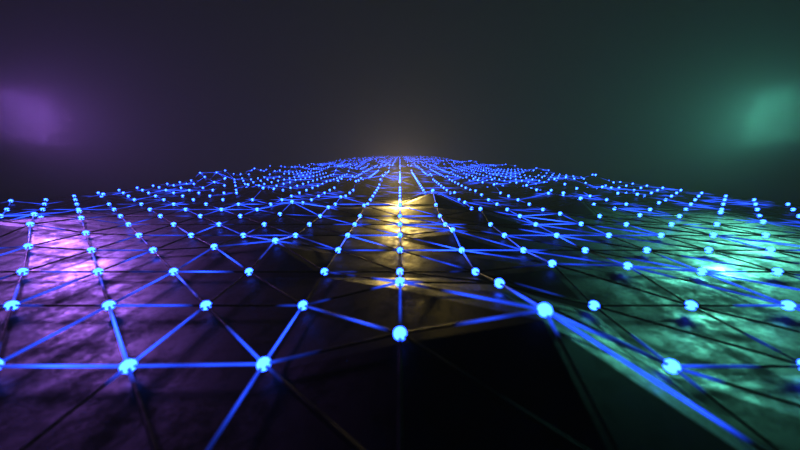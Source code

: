 # Source: sci-fi-waves.blend  (saved by Blender 3.2.14; exported with 4.5.12 LTS)
import bpy
from mathutils import Matrix  # noqa: F401  (used for matrix-valued properties, if any)

bpy.ops.wm.read_factory_settings(use_empty=True)
scene = bpy.context.scene
scene.name = 'Scene'

# ---- collections
col_collection = bpy.data.collections.new('Collection'); scene.collection.children.link(col_collection)

# ---- materials (node trees are filled in below, after node groups)
mat_metal = bpy.data.materials.new('metal')
mat_metal.use_transparent_shadow = False
mat_wire = bpy.data.materials.new('wire')
mat_wire.use_transparent_shadow = False
mat_inst = bpy.data.materials.new('inst')
mat_inst.use_transparent_shadow = False

# ---- node groups
ng_geometry_nodes = bpy.data.node_groups.new('Geometry Nodes', 'GeometryNodeTree')
_s = ng_geometry_nodes.interface.new_socket(name='Geometry', in_out='OUTPUT', socket_type='NodeSocketGeometry')
_s = ng_geometry_nodes.interface.new_socket(name='Geometry', in_out='INPUT', socket_type='NodeSocketGeometry')
ng_geometry_nodes.is_modifier = True
_N = ng_geometry_nodes.nodes; _L = ng_geometry_nodes.links
n0 = _N.new('GeometryNodeStoreNamedAttribute'); n0.name = 'Store Named Attribute.001'; n0.location = (-112, -265)
n0.data_type = 'FLOAT_VECTOR'
n0.domain = 'CORNER'
n0.inputs[2].default_value = 'UVMap'
n1 = _N.new('GeometryNodeStoreNamedAttribute'); n1.name = 'Store Named Attribute'; n1.location = (-623, 180)
n1.data_type = 'FLOAT_VECTOR'
n1.domain = 'CORNER'
n1.inputs[2].default_value = 'uv_map'
n2 = _N.new('GeometryNodeMeshToCurve'); n2.name = 'Mesh to Curve'; n2.location = (134, 96)
n3 = _N.new('GeometryNodeTriangulate'); n3.name = 'Triangulate'; n3.location = (-475, 184)
n4 = _N.new('GeometryNodeSetPosition'); n4.name = 'Set Position'; n4.location = (-200, 182)
n5 = _N.new('GeometryNodeMeshGrid'); n5.name = 'Grid'; n5.location = (-648, 180)
n5.inputs[0].default_value = 20.0
n5.inputs[1].default_value = 40.0
n5.inputs[2].default_value = 25
n5.inputs[3].default_value = 60
n6 = _N.new('ShaderNodeCombineXYZ'); n6.name = 'Combine XYZ'; n6.location = (-376, -10)
n7 = _N.new('ShaderNodeMapRange'); n7.name = 'Map Range'; n7.location = (-552, -15)
n7.inputs[1].default_value = 0.54
n7.inputs[2].default_value = 1.1
n7.inputs[4].default_value = 1.7
n8 = _N.new('GeometryNodeJoinGeometry'); n8.name = 'Join Geometry'; n8.location = (740, 65)
n9 = _N.new('NodeGroupOutput'); n9.name = 'Group Output'; n9.location = (954, 60)
n10 = _N.new('GeometryNodeSetMaterial'); n10.name = 'Set Material.001'; n10.location = (482, 79)
n10.inputs[2].default_value = mat_wire
n11 = _N.new('GeometryNodeSetMaterial'); n11.name = 'Set Material.002'; n11.location = (480, -100)
n11.inputs[2].default_value = mat_inst
n12 = _N.new('GeometryNodeCurveToMesh'); n12.name = 'Curve to Mesh'; n12.location = (302, 55)
n13 = _N.new('GeometryNodeSetPosition'); n13.name = 'Set Position.001'; n13.location = (-42, 68)
n13.inputs[3].default_value = (0.0, 0.0, 0.07)
n14 = _N.new('GeometryNodeInstanceOnPoints'); n14.name = 'Instance on Points'; n14.location = (136, -201)
n15 = _N.new('GeometryNodeMeshIcoSphere'); n15.name = 'Ico Sphere'; n15.location = (-137, -265)
n15.inputs[0].default_value = 0.04
n15.inputs[1].default_value = 3
n16 = _N.new('GeometryNodeSetShadeSmooth'); n16.name = 'Set Shade Smooth'; n16.location = (308, -176)
n17 = _N.new('GeometryNodeSetMaterial'); n17.name = 'Set Material'; n17.location = (483, 223)
n17.inputs[2].default_value = mat_metal
n18 = _N.new('ShaderNodeMix'); n18.name = 'Mix'; n18.location = (-772, -50)
n18.data_type = 'RGBA'
n18.inputs[0].default_value = 0.0
n19 = _N.new('GeometryNodeCurvePrimitiveCircle'); n19.name = 'Curve Circle'; n19.location = (133, -18)
n19.inputs[0].default_value = 5
n19.inputs[4].default_value = 0.01
n20 = _N.new('ShaderNodeTexNoise'); n20.name = 'Noise Texture.001'; n20.location = (-993, -267)
n20.noise_dimensions = '4D'
n20.inputs[1].default_value = 10.0
n20.inputs[2].default_value = 0.4
n21 = _N.new('ShaderNodeTexNoise'); n21.name = 'Noise Texture'; n21.location = (-992, -5)
n21.noise_dimensions = '4D'
n21.inputs[2].default_value = 0.4
n22 = _N.new('GeometryNodeInputNamedAttribute'); n22.name = 'Named Attribute'; n22.location = (277, 55)
n22.inputs[0].default_value = 'radius'
n23 = _N.new('GeometryNodeSwitch'); n23.name = 'Switch'; n23.location = (277, 55)
n23.input_type = 'FLOAT'
n23.inputs[1].default_value = 1.0
_L.new(n8.outputs[0], n9.inputs[0])
_L.new(n1.outputs[0], n3.inputs[0])
_L.new(n3.outputs[0], n4.inputs[0])
_L.new(n18.outputs[2], n7.inputs[0])
_L.new(n7.outputs[0], n6.inputs[2])
_L.new(n6.outputs[0], n4.inputs[3])
_L.new(n13.outputs[0], n2.inputs[0])
_L.new(n2.outputs[0], n12.inputs[0])
_L.new(n19.outputs[0], n12.inputs[1])
_L.new(n4.outputs[0], n13.inputs[0])
_L.new(n13.outputs[0], n14.inputs[0])
_L.new(n0.outputs[0], n14.inputs[2])
_L.new(n14.outputs[0], n16.inputs[0])
_L.new(n4.outputs[0], n17.inputs[0])
_L.new(n12.outputs[0], n10.inputs[0])
_L.new(n16.outputs[0], n11.inputs[0])
_L.new(n17.outputs[0], n8.inputs[0])
_L.new(n10.outputs[0], n8.inputs[0])
_L.new(n11.outputs[0], n8.inputs[0])
_L.new(n21.outputs[0], n18.inputs[6])
_L.new(n20.outputs[0], n18.inputs[7])
_L.new(n5.outputs[0], n1.inputs[0])
_L.new(n5.outputs[1], n1.inputs[3])
_L.new(n15.outputs[0], n0.inputs[0])
_L.new(n15.outputs[1], n0.inputs[3])
_L.new(n22.outputs[1], n23.inputs[0])
_L.new(n22.outputs[0], n23.inputs[2])
_L.new(n23.outputs[0], n12.inputs[2])
n9.is_active_output = True

# ---- material node trees
mat_metal.use_nodes = True; mat_metal.node_tree.nodes.clear()
_N = mat_metal.node_tree.nodes; _L = mat_metal.node_tree.links
n0 = _N.new('ShaderNodeBsdfPrincipled'); n0.name = 'Principled BSDF'; n0.location = (10, 300)
n0.distribution = 'GGX'
n0.subsurface_method = 'RANDOM_WALK_SKIN'
n0.inputs[0].default_value = (0.004391, 0.004391, 0.004391, 1.0)
n0.inputs[1].default_value = 1.0
n0.inputs[3].default_value = 1.45
n0.inputs[27].default_value = (0.0, 0.0, 0.0, 1.0)
n0.inputs[28].default_value = 1.0
n1 = _N.new('ShaderNodeOutputMaterial'); n1.name = 'Material Output'; n1.location = (300, 300)
n2 = _N.new('ShaderNodeTexNoise'); n2.name = 'Noise Texture'; n2.location = (-494, 45)
n2.inputs[2].default_value = 1.5
n2.inputs[3].default_value = 10.0
n2.inputs[4].default_value = 0.9
n3 = _N.new('ShaderNodeTexCoord'); n3.name = 'Texture Coordinate'; n3.location = (-939, 6)
n4 = _N.new('ShaderNodeMapping'); n4.name = 'Mapping'; n4.location = (-724, 62)
n5 = _N.new('ShaderNodeValToRGB'); n5.name = 'ColorRamp'; n5.location = (-310, 58)
while len(n5.color_ramp.elements) > 1: n5.color_ramp.elements.remove(n5.color_ramp.elements[-1])
n5.color_ramp.elements[0].position = 0.371; n5.color_ramp.elements[0].color = (0.2812, 0.2812, 0.2812, 1.0)
_e = n5.color_ramp.elements.new(0.6473); _e.color = (1.0, 1.0, 1.0, 1.0)
_L.new(n0.outputs[0], n1.inputs[0])
_L.new(n5.outputs[0], n0.inputs[2])
_L.new(n4.outputs[0], n2.inputs[0])
_L.new(n2.outputs[0], n5.inputs[0])
_L.new(n3.outputs[3], n4.inputs[0])
n1.is_active_output = True
mat_wire.use_nodes = True; mat_wire.node_tree.nodes.clear()
_N = mat_wire.node_tree.nodes; _L = mat_wire.node_tree.links
n0 = _N.new('ShaderNodeOutputMaterial'); n0.name = 'Material Output'; n0.location = (550, 300)
n1 = _N.new('ShaderNodeMixShader'); n1.name = 'Mix Shader'; n1.location = (330, 320)
n2 = _N.new('ShaderNodeValToRGB'); n2.name = 'ColorRamp'; n2.location = (-21, 573)
while len(n2.color_ramp.elements) > 1: n2.color_ramp.elements.remove(n2.color_ramp.elements[-1])
n2.color_ramp.elements[0].position = 0.5; n2.color_ramp.elements[0].color = (0.0, 0.0, 0.0, 1.0)
_e = n2.color_ramp.elements.new(1.0); _e.color = (1.0, 1.0, 1.0, 1.0)
n3 = _N.new('ShaderNodeBsdfPrincipled'); n3.name = 'Principled BSDF'; n3.location = (-132, 346)
n3.distribution = 'GGX'
n3.subsurface_method = 'RANDOM_WALK_SKIN'
n3.inputs[0].default_value = (0.002814, 0.002814, 0.002814, 1.0)
n3.inputs[1].default_value = 1.0
n3.inputs[3].default_value = 1.45
n3.inputs[27].default_value = (0.0, 0.0, 0.0, 1.0)
n3.inputs[28].default_value = 1.0
n4 = _N.new('ShaderNodeEmission'); n4.name = 'Emission'; n4.location = (130, 193)
n4.inputs[0].default_value = (0.02732, 0.1046, 1.0, 1.0)
n4.inputs[1].default_value = 12.0
n5 = _N.new('ShaderNodeTexNoise'); n5.name = 'Noise Texture.001'; n5.location = (-594, 55)
n5.inputs[2].default_value = 1.5
n5.inputs[3].default_value = 10.0
n5.inputs[4].default_value = 0.9
n6 = _N.new('ShaderNodeMapping'); n6.name = 'Mapping.001'; n6.location = (-824, 72)
n7 = _N.new('ShaderNodeTexCoord'); n7.name = 'Texture Coordinate.001'; n7.location = (-1039, 16)
n8 = _N.new('ShaderNodeValToRGB'); n8.name = 'ColorRamp.001'; n8.location = (-410, 68)
while len(n8.color_ramp.elements) > 1: n8.color_ramp.elements.remove(n8.color_ramp.elements[-1])
n8.color_ramp.elements[0].position = 0.371; n8.color_ramp.elements[0].color = (0.2812, 0.2812, 0.2812, 1.0)
_e = n8.color_ramp.elements.new(0.6473); _e.color = (1.0, 1.0, 1.0, 1.0)
n9 = _N.new('ShaderNodeMapping'); n9.name = 'Mapping'; n9.location = (-721, 446)
n10 = _N.new('ShaderNodeTexCoord'); n10.name = 'Texture Coordinate'; n10.location = (-922, 441)
n11 = _N.new('ShaderNodeTexNoise'); n11.name = 'Noise Texture.002'; n11.location = (-508, 652)
n11.noise_dimensions = '4D'
n11.inputs[2].default_value = 1.0
n12 = _N.new('ShaderNodeMix'); n12.name = 'Mix'; n12.location = (-311, 612)
n12.data_type = 'RGBA'
n12.inputs[0].default_value = 0.0
n13 = _N.new('ShaderNodeTexNoise'); n13.name = 'Noise Texture'; n13.location = (-510, 406)
n13.noise_dimensions = '4D'
n13.inputs[1].default_value = 10.0
n13.inputs[2].default_value = 1.0
_L.new(n1.outputs[0], n0.inputs[0])
_L.new(n3.outputs[0], n1.inputs[1])
_L.new(n4.outputs[0], n1.inputs[2])
_L.new(n10.outputs[3], n9.inputs[0])
_L.new(n9.outputs[0], n13.inputs[0])
_L.new(n2.outputs[0], n1.inputs[0])
_L.new(n6.outputs[0], n5.inputs[0])
_L.new(n5.outputs[0], n8.inputs[0])
_L.new(n7.outputs[3], n6.inputs[0])
_L.new(n8.outputs[0], n3.inputs[2])
_L.new(n9.outputs[0], n11.inputs[0])
_L.new(n13.outputs[0], n12.inputs[7])
_L.new(n11.outputs[1], n12.inputs[6])
_L.new(n12.outputs[2], n2.inputs[0])
n0.is_active_output = True
mat_inst.use_nodes = True; mat_inst.node_tree.nodes.clear()
_N = mat_inst.node_tree.nodes; _L = mat_inst.node_tree.links
n0 = _N.new('ShaderNodeOutputMaterial'); n0.name = 'Material Output'; n0.location = (300, 300)
n1 = _N.new('ShaderNodeEmission'); n1.name = 'Emission'; n1.location = (10, 300)
n1.inputs[0].default_value = (0.02732, 0.1046, 1.0, 1.0)
n1.inputs[1].default_value = 12.0
_L.new(n1.outputs[0], n0.inputs[0])
n0.is_active_output = True

# ---- world
world_world = bpy.data.worlds.new('World'); scene.world = world_world
world_world.use_nodes = True; world_world.node_tree.nodes.clear()
_N = world_world.node_tree.nodes; _L = world_world.node_tree.links
n0 = _N.new('ShaderNodeOutputWorld'); n0.name = 'World Output'; n0.location = (300, 300)
n1 = _N.new('ShaderNodeBackground'); n1.name = 'Background'; n1.location = (10, 300)
n1.inputs[0].default_value = (0.0, 0.0, 0.0, 1.0)
n2 = _N.new('ShaderNodeVolumePrincipled'); n2.name = 'Principled Volume'; n2.location = (10, 278)
n2.inputs[2].default_value = 0.01
_L.new(n1.outputs[0], n0.inputs[0])
_L.new(n2.outputs[0], n0.inputs[1])
n0.is_active_output = True
world_world.use_eevee_finite_volume = True
world_world.color = (0.05088, 0.05088, 0.05088)
world_world.use_sun_shadow = False
world_world.sun_shadow_jitter_overblur = 0.0

# ---- cameras
cam_camera = bpy.data.cameras.new('Camera')
cam_camera.lens = 12.0
cam_camera.dof.use_dof = True
cam_camera.dof.focus_distance = 9.7
cam_camera.dof.aperture_fstop = 0.5

# ---- lights
light_area = bpy.data.lights.new('Area', 'AREA')
light_area.color = (0.2159, 1.0, 0.7379)
light_area.transmission_factor = 0.0
light_area.energy = 785.4
light_area.shadow_soft_size = 1.0
light_area.shadow_maximum_resolution = 0.006
light_area.use_absolute_resolution = True
light_area.size = 1.0
light_area.size_y = 1.0
light_area_001 = bpy.data.lights.new('Area.001', 'AREA')
light_area_001.color = (0.4969, 0.2159, 1.0)
light_area_001.transmission_factor = 0.0
light_area_001.energy = 785.4
light_area_001.shadow_soft_size = 1.0
light_area_001.shadow_maximum_resolution = 0.006
light_area_001.use_absolute_resolution = True
light_area_001.size = 1.0
light_area_001.size_y = 1.0
light_point = bpy.data.lights.new('Point', 'POINT')
light_point.color = (0.9823, 0.7305, 0.2384)
light_point.transmission_factor = 0.0
light_point.energy = 1000.0
light_point.shadow_soft_size = 0.25
light_point.shadow_maximum_resolution = 0.006
light_point.use_absolute_resolution = True

# ---- meshes
me_plane = bpy.data.meshes.new('Plane')
me_plane.from_pydata([(-1.0, -1.0, 0.0), (1.0, -1.0, 0.0), (-1.0, 1.0, 0.0), (1.0, 1.0, 0.0)], [], [(0, 1, 3, 2)])
_uv = me_plane.uv_layers.new(name='UVMap')
_uv.uv.foreach_set('vector', [0.0, 0.0, 1.0, 0.0, 1.0, 1.0, 0.0, 1.0])
me_plane.materials.append(mat_metal)
me_plane.materials.append(mat_wire)
me_plane.materials.append(mat_inst)
me_plane.update()

# ---- objects
ob_plane = bpy.data.objects.new('Plane', me_plane)
ob_camera = bpy.data.objects.new('Camera', cam_camera)
ob_plane_001 = bpy.data.objects.new('Plane.001', me_plane)
ob_plane_002 = bpy.data.objects.new('Plane.002', me_plane)
ob_area = bpy.data.objects.new('Area', light_area)
ob_area_001 = bpy.data.objects.new('Area.001', light_area_001)
ob_point = bpy.data.objects.new('Point', light_point)

# ---- transforms, parenting, visibility, modifiers, constraints
ob_plane.location = (0.0, 0.0, 0.0)
_m = ob_plane.modifiers.new('GeometryNodes', 'NODES')
_m.node_group = ng_geometry_nodes
ob_camera.location = (0.0, -20.0, 1.33)
ob_camera.rotation_euler = (1.309, 0.0, -0.0)
ob_plane_001.location = (0.0, 40.0, 0.0)
_m = ob_plane_001.modifiers.new('GeometryNodes', 'NODES')
_m.node_group = ng_geometry_nodes
ob_plane_002.location = (0.0, 80.0, 0.0)
_m = ob_plane_002.modifiers.new('GeometryNodes', 'NODES')
_m.node_group = ng_geometry_nodes
ob_area.parent = ob_camera
ob_area.matrix_parent_inverse = Matrix(((1.0, 0.0, 0.0, -0.0), (0.0, -4.371e-08, 1.0, -0.65), (-0.0, -1.0, -4.371e-08, -19.84), (-0.0, 0.0, -0.0, 1.0)))
ob_area.location = (8.0, -14.2, 2.933)
ob_area.rotation_euler = (-1.571, 1.838, -1.571)
ob_area_001.parent = ob_camera
ob_area_001.matrix_parent_inverse = Matrix(((1.0, 0.0, 0.0, -0.0), (0.0, -4.371e-08, 1.0, -0.65), (-0.0, -1.0, -4.371e-08, -19.84), (-0.0, 0.0, -0.0, 1.0)))
ob_area_001.location = (-8.0, -14.2, 2.933)
ob_area_001.rotation_euler = (-1.571, -1.838, 1.571)
ob_point.parent = ob_camera
ob_point.matrix_parent_inverse = Matrix(((1.0, 0.0, 0.0, -0.0), (0.0, -4.371e-08, 1.0, -0.65), (-0.0, -1.0, -4.371e-08, -19.84), (-0.0, 0.0, -0.0, 1.0)))
ob_point.location = (0.0, -12.0, 2.0)

# ---- collection membership
scene.collection.objects.link(ob_plane)
scene.collection.objects.link(ob_camera)
scene.collection.objects.link(ob_plane_001)
scene.collection.objects.link(ob_plane_002)
scene.collection.objects.link(ob_area)
scene.collection.objects.link(ob_area_001)
scene.collection.objects.link(ob_point)

# ---- scene / render settings (as saved in the file)
scene.camera = ob_camera
scene.frame_start = 1; scene.frame_end = 250; scene.frame_set(0)
scene.render.engine = 'BLENDER_EEVEE_NEXT'
scene.render.image_settings.compression = 5
scene.render.fps = 30
scene.render.use_motion_blur = True
scene.render.use_placeholder = True
scene.cycles.sampling_pattern = 'TABULATED_SOBOL'
scene.cycles.use_light_tree = False
scene.eevee.use_gtao = True
scene.eevee.use_raytracing = True
scene.view_settings.look = 'Very High Contrast'
scene.view_settings.view_transform = 'Standard'
scene.view_settings.gamma = 0.8
bpy.context.view_layer.update()
